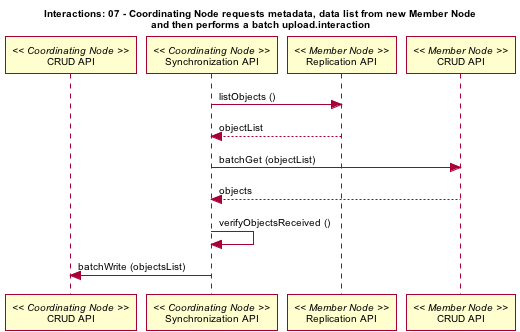

The diagram above was rendered by PlantUML. Its source (embedded in the PNG):
@startuml images/07_uc.png
skinparam activityFontColor black
skinparam activityFontSize 10
skinparam activityFontName arial
skinparam activityArrowFontColor black
skinparam activityArrowFontSize 10
skinparam activityArrowFontName arial
skinparam classArrowFontColor black
skinparam classArrowFontSize 10
skinparam classArrowFontName arial
skinparam classAttributeFontColor black
skinparam classAttributeFontSize 10
skinparam classAttributeFontName arial
skinparam classFontColor black
skinparam classFontSize 10
skinparam classFontName arial
skinparam componentFontColor black
skinparam componentFontSize 10
skinparam componentFontName arial
skinparam componentArrowFontColor black
skinparam componentArrowFontSize 10
skinparam componentArrowFontName arial
skinparam noteFontColor black
skinparam noteFontSize 10
skinparam noteFontName arial
skinparam packageFontColor black
skinparam packageFontSize 10
skinparam packageFontName arial
skinparam sequenceActorFontColor black
skinparam sequenceActorFontSize 10
skinparam sequenceActorFontName arial
skinparam sequenceArrowFontColor black
skinparam sequenceArrowFontSize 10
skinparam sequenceArrowFontName arial
skinparam sequenceGroupingFontColor black
skinparam sequenceGroupingFontSize 10
skinparam sequenceGroupingFontName arial
skinparam sequenceGroupingHeaderFontColor black
skinparam sequenceGroupingHeaderFontSize 10
skinparam sequenceGroupingHeaderFontName arial
skinparam sequenceParticipantFontColor black
skinparam sequenceParticipantFontSize 10
skinparam sequenceParticipantFontName arial
skinparam sequenceTitleFontColor black
skinparam sequenceTitleFontSize 10
skinparam sequenceTitleFontName arial
skinparam titleFontColor black
skinparam titleFontSize 10
skinparam titleFontName arial
skinparam usecaseFontColor black
skinparam usecaseFontSize 7
skinparam usecaseFontName arial
skinparam usecaseActorFontColor black
skinparam usecaseActorFontSize 7
skinparam usecaseActorFontName arial
skinparam usecaseArrowFontColor black
skinparam usecaseArrowFontSize 7
skinparam usecaseArrowFontName arial

 title Interactions: 07 - Coordinating Node requests metadata, data list from new Member Node\nand then performs a batch upload.interaction

 participant "CRUD API" as c_crud << Coordinating Node >>
 participant "Synchronization API" as c_sync << Coordinating Node >>
 participant "Replication API" as m_rep << Member Node >>
 c_sync -> m_rep: listObjects ()
 c_sync <-- m_rep: objectList
 participant "CRUD API" as m_crud << Member Node >>
 c_sync -> m_crud: batchGet (objectList)
 c_sync <-- m_crud: objects
 c_sync -> c_sync: verifyObjectsReceived ()
 c_sync -> c_crud: batchWrite (objectsList)
@enduml